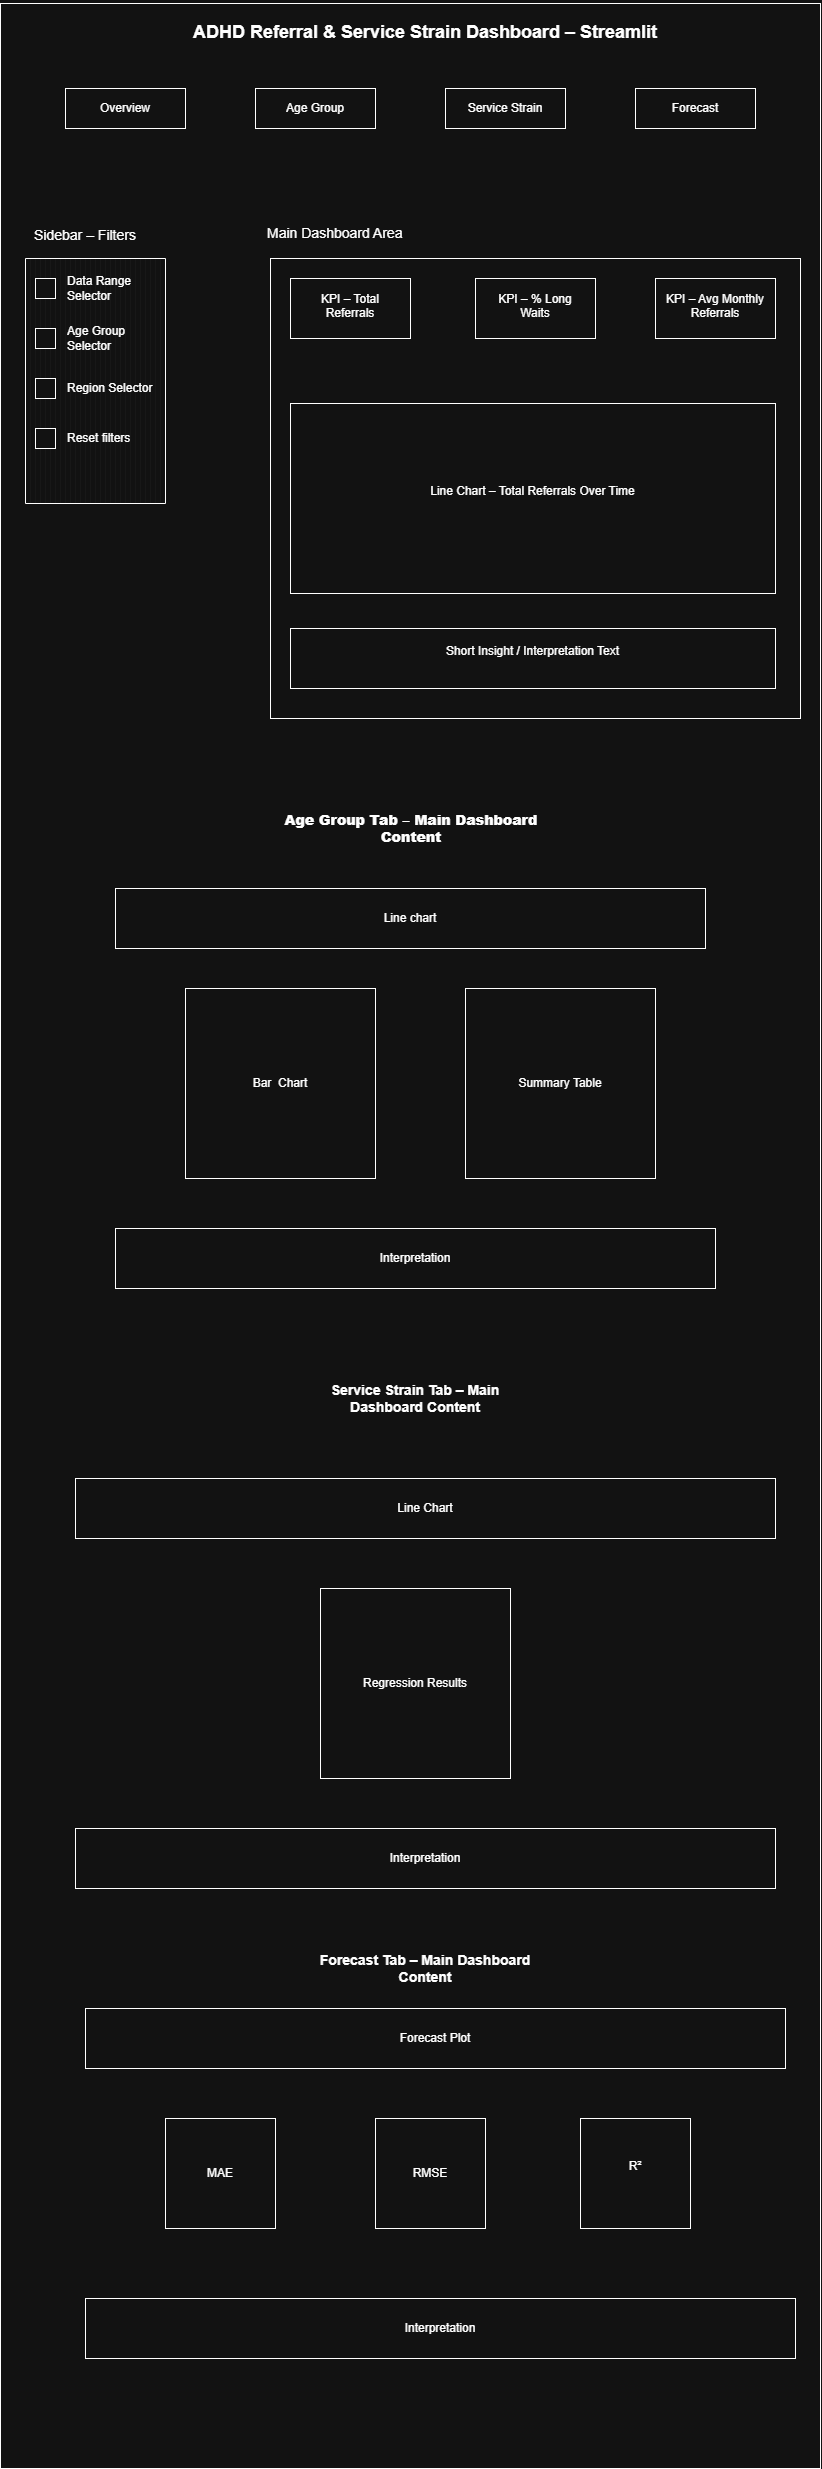

The diagram above was exported from draw.io. Its source (the exported page's mxGraphModel, read from the mxfile embedded in the PNG):
<mxGraphModel dx="5210" dy="2810" grid="1" gridSize="10" guides="1" tooltips="1" connect="1" arrows="1" fold="1" page="1" pageScale="1" pageWidth="850" pageHeight="1100" math="0" shadow="0">
  <root>
    <mxCell id="0" />
    <mxCell id="1" parent="0" />
    <mxCell id="lajbIL8mUOLYbWzd1KR1-2" parent="1" style="rounded=0;whiteSpace=wrap;html=1;" value="" vertex="1">
      <mxGeometry height="2465" width="820" x="15" y="15" as="geometry" />
    </mxCell>
    <mxCell id="lajbIL8mUOLYbWzd1KR1-3" parent="1" style="verticalLabelPosition=bottom;verticalAlign=top;html=1;shape=mxgraph.basic.patternFillRect;fillStyle=vert;step=5;fillStrokeWidth=0.2;fillStrokeColor=#dddddd;" value="" vertex="1">
      <mxGeometry height="245" width="140" x="40" y="270" as="geometry" />
    </mxCell>
    <mxCell id="lajbIL8mUOLYbWzd1KR1-4" parent="1" style="rounded=0;whiteSpace=wrap;html=1;" value="" vertex="1">
      <mxGeometry height="460" width="530" x="285" y="270" as="geometry" />
    </mxCell>
    <mxCell id="lajbIL8mUOLYbWzd1KR1-5" parent="1" style="text;html=1;whiteSpace=wrap;strokeColor=none;fillColor=none;align=center;verticalAlign=middle;rounded=0;fontSize=18;fontStyle=1" value="&#10;ADHD Referral &amp;amp; Service Strain Dashboard – Streamlit&#10;&#10;" vertex="1">
      <mxGeometry height="30" width="520" x="180" y="40" as="geometry" />
    </mxCell>
    <mxCell id="lajbIL8mUOLYbWzd1KR1-6" parent="1" style="text;html=1;whiteSpace=wrap;strokeColor=none;fillColor=none;align=center;verticalAlign=middle;rounded=0;fontSize=14;" value="&#10;Sidebar – Filters&#10;&#10;" vertex="1">
      <mxGeometry height="30" width="120" x="40" y="240" as="geometry" />
    </mxCell>
    <mxCell id="lajbIL8mUOLYbWzd1KR1-11" parent="1" style="whiteSpace=wrap;html=1;aspect=fixed;" value="" vertex="1">
      <mxGeometry height="20" width="20" x="50" y="290" as="geometry" />
    </mxCell>
    <mxCell id="lajbIL8mUOLYbWzd1KR1-12" parent="1" style="whiteSpace=wrap;html=1;aspect=fixed;" value="" vertex="1">
      <mxGeometry height="20" width="20" x="50" y="340" as="geometry" />
    </mxCell>
    <mxCell id="lajbIL8mUOLYbWzd1KR1-13" parent="1" style="whiteSpace=wrap;html=1;aspect=fixed;" value="" vertex="1">
      <mxGeometry height="20" width="20" x="50" y="390" as="geometry" />
    </mxCell>
    <mxCell id="lajbIL8mUOLYbWzd1KR1-14" parent="1" style="whiteSpace=wrap;html=1;aspect=fixed;" value="" vertex="1">
      <mxGeometry height="20" width="20" x="50" y="440" as="geometry" />
    </mxCell>
    <mxCell id="lajbIL8mUOLYbWzd1KR1-15" parent="1" style="text;html=1;whiteSpace=wrap;strokeColor=none;fillColor=none;align=left;verticalAlign=middle;rounded=0;" value="Data Range Selector" vertex="1">
      <mxGeometry height="30" width="100" x="80" y="285" as="geometry" />
    </mxCell>
    <mxCell id="lajbIL8mUOLYbWzd1KR1-18" parent="1" style="text;html=1;whiteSpace=wrap;strokeColor=none;fillColor=none;align=left;verticalAlign=middle;rounded=0;" value="Age Group Selector" vertex="1">
      <mxGeometry height="30" width="80" x="80" y="335" as="geometry" />
    </mxCell>
    <mxCell id="lajbIL8mUOLYbWzd1KR1-19" parent="1" style="text;html=1;whiteSpace=wrap;strokeColor=none;fillColor=none;align=left;verticalAlign=middle;rounded=0;" value="Region Selector" vertex="1">
      <mxGeometry height="30" width="90" x="80" y="385" as="geometry" />
    </mxCell>
    <mxCell id="lajbIL8mUOLYbWzd1KR1-20" parent="1" style="text;html=1;whiteSpace=wrap;strokeColor=none;fillColor=none;align=left;verticalAlign=middle;rounded=0;" value="Reset filters" vertex="1">
      <mxGeometry height="30" width="90" x="80" y="435" as="geometry" />
    </mxCell>
    <mxCell id="lajbIL8mUOLYbWzd1KR1-22" parent="1" style="text;html=1;whiteSpace=wrap;strokeColor=none;fillColor=none;align=left;verticalAlign=middle;rounded=0;fontSize=14;" value="Main Dashboard Area&amp;nbsp;" vertex="1">
      <mxGeometry height="30" width="240" x="280" y="230" as="geometry" />
    </mxCell>
    <mxCell id="lajbIL8mUOLYbWzd1KR1-36" parent="1" style="rounded=0;whiteSpace=wrap;html=1;" value="" vertex="1">
      <mxGeometry height="60" width="120" x="305" y="290" as="geometry" />
    </mxCell>
    <mxCell id="lajbIL8mUOLYbWzd1KR1-37" parent="1" style="rounded=0;whiteSpace=wrap;html=1;" value="" vertex="1">
      <mxGeometry height="60" width="120" x="490" y="290" as="geometry" />
    </mxCell>
    <mxCell id="lajbIL8mUOLYbWzd1KR1-38" parent="1" style="rounded=0;whiteSpace=wrap;html=1;" value="" vertex="1">
      <mxGeometry height="60" width="120" x="670" y="290" as="geometry" />
    </mxCell>
    <mxCell id="lajbIL8mUOLYbWzd1KR1-39" parent="1" style="text;html=1;whiteSpace=wrap;strokeColor=none;fillColor=none;align=center;verticalAlign=middle;rounded=0;" value="&#10;KPI – Total Referrals&#10;&#10;" vertex="1">
      <mxGeometry height="30" width="90" x="320" y="310" as="geometry" />
    </mxCell>
    <mxCell id="lajbIL8mUOLYbWzd1KR1-40" parent="1" style="text;html=1;whiteSpace=wrap;strokeColor=none;fillColor=none;align=center;verticalAlign=middle;rounded=0;" value="&#10;KPI – % Long Waits&#10;&#10;" vertex="1">
      <mxGeometry height="30" width="100" x="500" y="310" as="geometry" />
    </mxCell>
    <mxCell id="lajbIL8mUOLYbWzd1KR1-41" parent="1" style="text;html=1;whiteSpace=wrap;strokeColor=none;fillColor=none;align=center;verticalAlign=middle;rounded=0;" value="&#10;KPI – Avg Monthly Referrals&#10;&#10;" vertex="1">
      <mxGeometry height="30" width="120" x="670" y="310" as="geometry" />
    </mxCell>
    <mxCell id="lajbIL8mUOLYbWzd1KR1-42" parent="1" style="rounded=0;whiteSpace=wrap;html=1;" value="&#10;Line Chart – Total Referrals Over Time&#10;&#10;" vertex="1">
      <mxGeometry height="190" width="485" x="305" y="415" as="geometry" />
    </mxCell>
    <mxCell id="lajbIL8mUOLYbWzd1KR1-43" parent="1" style="rounded=0;whiteSpace=wrap;html=1;" value="&#10;Short Insight / Interpretation Text&#10;&#10;" vertex="1">
      <mxGeometry height="60" width="485" x="305" y="640" as="geometry" />
    </mxCell>
    <mxCell id="lajbIL8mUOLYbWzd1KR1-57" parent="1" style="text;html=1;whiteSpace=wrap;overflow=hidden;rounded=0;fontSize=14;" value="&lt;div style=&quot;text-align: center;&quot;&gt;&lt;b&gt;&lt;br&gt;&lt;/b&gt;&lt;/div&gt;&lt;b&gt;&lt;div style=&quot;text-align: center;&quot;&gt;&lt;b style=&quot;background-color: transparent; color: light-dark(rgb(0, 0, 0), rgb(255, 255, 255));&quot;&gt;Age Group Tab – Main Dashboard Content&lt;/b&gt;&lt;/div&gt;&lt;/b&gt;&lt;div style=&quot;text-align: center;&quot;&gt;&lt;br&gt;&lt;/div&gt;" vertex="1">
      <mxGeometry height="70" width="270" x="290" y="800" as="geometry" />
    </mxCell>
    <mxCell id="lajbIL8mUOLYbWzd1KR1-58" parent="1" style="rounded=0;whiteSpace=wrap;html=1;" value="Line chart" vertex="1">
      <mxGeometry height="60" width="590" x="130" y="900" as="geometry" />
    </mxCell>
    <mxCell id="lajbIL8mUOLYbWzd1KR1-59" parent="1" style="whiteSpace=wrap;html=1;aspect=fixed;" value="Bar&amp;nbsp; Chart" vertex="1">
      <mxGeometry height="190" width="190" x="200" y="1000" as="geometry" />
    </mxCell>
    <mxCell id="lajbIL8mUOLYbWzd1KR1-60" parent="1" style="whiteSpace=wrap;html=1;aspect=fixed;" value="Summary Table" vertex="1">
      <mxGeometry height="190" width="190" x="480" y="1000" as="geometry" />
    </mxCell>
    <mxCell id="lajbIL8mUOLYbWzd1KR1-61" parent="1" style="rounded=0;whiteSpace=wrap;html=1;" value="Interpretation" vertex="1">
      <mxGeometry height="60" width="600" x="130" y="1240" as="geometry" />
    </mxCell>
    <mxCell id="lajbIL8mUOLYbWzd1KR1-62" parent="1" style="text;html=1;whiteSpace=wrap;overflow=hidden;rounded=0;align=center;fontStyle=1;fontSize=14;" value="&#10;Service Strain Tab – Main Dashboard Content&#10;&#10;" vertex="1">
      <mxGeometry height="70" width="240" x="310" y="1370" as="geometry" />
    </mxCell>
    <mxCell id="lajbIL8mUOLYbWzd1KR1-64" parent="1" style="rounded=0;whiteSpace=wrap;html=1;" value="Line Chart" vertex="1">
      <mxGeometry height="60" width="700" x="90" y="1490" as="geometry" />
    </mxCell>
    <mxCell id="lajbIL8mUOLYbWzd1KR1-66" parent="1" style="whiteSpace=wrap;html=1;aspect=fixed;" value="Regression Results" vertex="1">
      <mxGeometry height="190" width="190" x="335" y="1600" as="geometry" />
    </mxCell>
    <mxCell id="lajbIL8mUOLYbWzd1KR1-68" parent="1" style="rounded=0;whiteSpace=wrap;html=1;" value="Interpretation" vertex="1">
      <mxGeometry height="60" width="700" x="90" y="1840" as="geometry" />
    </mxCell>
    <mxCell id="lajbIL8mUOLYbWzd1KR1-69" parent="1" style="text;html=1;whiteSpace=wrap;overflow=hidden;rounded=0;fontStyle=1;align=center;fontSize=14;" value="&#10;Forecast Tab – Main Dashboard Content&#10;&#10;" vertex="1">
      <mxGeometry height="60" width="260" x="310" y="1940" as="geometry" />
    </mxCell>
    <mxCell id="lajbIL8mUOLYbWzd1KR1-70" parent="1" style="rounded=0;whiteSpace=wrap;html=1;" value="Forecast Plot" vertex="1">
      <mxGeometry height="60" width="700" x="100" y="2020" as="geometry" />
    </mxCell>
    <mxCell id="lajbIL8mUOLYbWzd1KR1-71" parent="1" style="whiteSpace=wrap;html=1;aspect=fixed;" value="MAE" vertex="1">
      <mxGeometry height="110" width="110" x="180" y="2130" as="geometry" />
    </mxCell>
    <mxCell id="lajbIL8mUOLYbWzd1KR1-72" parent="1" style="whiteSpace=wrap;html=1;aspect=fixed;" value="RMSE" vertex="1">
      <mxGeometry height="110" width="110" x="390" y="2130" as="geometry" />
    </mxCell>
    <mxCell id="lajbIL8mUOLYbWzd1KR1-73" parent="1" style="whiteSpace=wrap;html=1;aspect=fixed;" value="&#10;R²&#10;&#10;" vertex="1">
      <mxGeometry height="110" width="110" x="595" y="2130" as="geometry" />
    </mxCell>
    <mxCell id="lajbIL8mUOLYbWzd1KR1-74" parent="1" style="rounded=0;whiteSpace=wrap;html=1;" value="Interpretation" vertex="1">
      <mxGeometry height="60" width="710" x="100" y="2310" as="geometry" />
    </mxCell>
    <mxCell id="lajbIL8mUOLYbWzd1KR1-75" parent="1" style="rounded=0;whiteSpace=wrap;html=1;" value="Overview" vertex="1">
      <mxGeometry height="40" width="120" x="80" y="100" as="geometry" />
    </mxCell>
    <mxCell id="lajbIL8mUOLYbWzd1KR1-77" parent="1" style="rounded=0;whiteSpace=wrap;html=1;" value="Age Group" vertex="1">
      <mxGeometry height="40" width="120" x="270" y="100" as="geometry" />
    </mxCell>
    <mxCell id="lajbIL8mUOLYbWzd1KR1-78" parent="1" style="rounded=0;whiteSpace=wrap;html=1;" value="Service Strain" vertex="1">
      <mxGeometry height="40" width="120" x="460" y="100" as="geometry" />
    </mxCell>
    <mxCell id="lajbIL8mUOLYbWzd1KR1-79" parent="1" style="rounded=0;whiteSpace=wrap;html=1;" value="Forecast" vertex="1">
      <mxGeometry height="40" width="120" x="650" y="100" as="geometry" />
    </mxCell>
  </root>
</mxGraphModel>